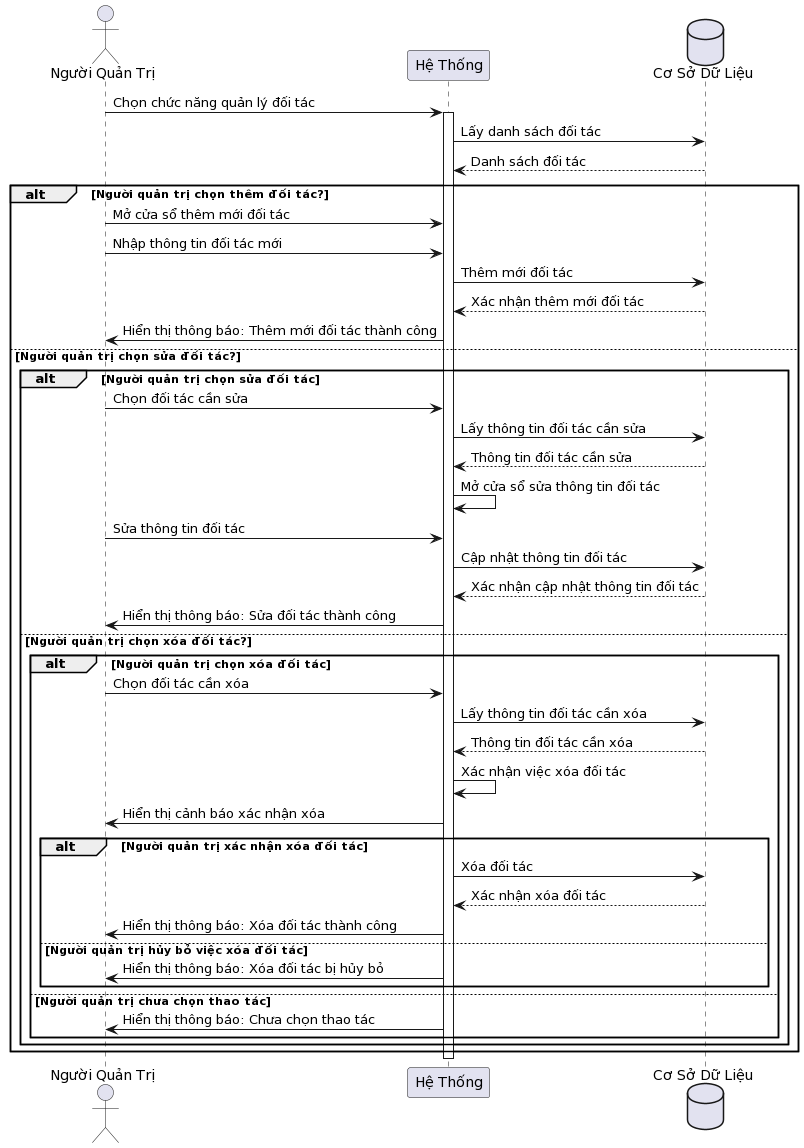

The diagram above was rendered by PlantUML. Its source (embedded in the PNG):
@startuml
actor "Người Quản Trị" as Admin
participant "Hệ Thống" as System
database "Cơ Sở Dữ Liệu" as DB

Admin -> System: Chọn chức năng quản lý đối tác
activate System
System -> DB: Lấy danh sách đối tác
DB --> System: Danh sách đối tác

alt Người quản trị chọn thêm đối tác?
  Admin -> System: Mở cửa sổ thêm mới đối tác
  Admin -> System: Nhập thông tin đối tác mới
  System -> DB: Thêm mới đối tác
  DB --> System: Xác nhận thêm mới đối tác
  System -> Admin: Hiển thị thông báo: Thêm mới đối tác thành công
else Người quản trị chọn sửa đối tác?
  alt Người quản trị chọn sửa đối tác
    Admin -> System: Chọn đối tác cần sửa
    System -> DB: Lấy thông tin đối tác cần sửa
    DB --> System: Thông tin đối tác cần sửa
    System -> System: Mở cửa sổ sửa thông tin đối tác
    Admin -> System: Sửa thông tin đối tác
    System -> DB: Cập nhật thông tin đối tác
    DB --> System: Xác nhận cập nhật thông tin đối tác
    System -> Admin: Hiển thị thông báo: Sửa đối tác thành công
  else Người quản trị chọn xóa đối tác?
    alt Người quản trị chọn xóa đối tác
      Admin -> System: Chọn đối tác cần xóa
      System -> DB: Lấy thông tin đối tác cần xóa
      DB --> System: Thông tin đối tác cần xóa
      System -> System: Xác nhận việc xóa đối tác
      System -> Admin: Hiển thị cảnh báo xác nhận xóa
      alt Người quản trị xác nhận xóa đối tác
        System -> DB: Xóa đối tác
        DB --> System: Xác nhận xóa đối tác
        System -> Admin: Hiển thị thông báo: Xóa đối tác thành công
      else Người quản trị hủy bỏ việc xóa đối tác
        System -> Admin: Hiển thị thông báo: Xóa đối tác bị hủy bỏ
      end
    else Người quản trị chưa chọn thao tác
      System -> Admin: Hiển thị thông báo: Chưa chọn thao tác
    end
  end
end

deactivate System
@enduml